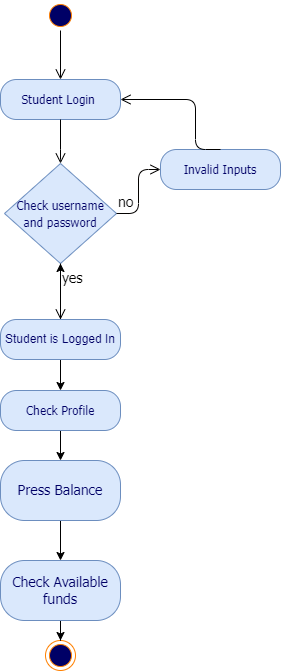

The diagram above was exported from draw.io. Its source (the exported page's mxGraphModel, read from the mxfile embedded in the PNG):
<mxGraphModel dx="462" dy="857" grid="1" gridSize="10" guides="1" tooltips="1" connect="1" arrows="1" fold="1" page="1" pageScale="1" pageWidth="1169" pageHeight="826" background="none" math="0" shadow="0">
  <root>
    <mxCell id="0" />
    <mxCell id="1" parent="0" />
    <mxCell id="W8SE5OYb65_YRrq9G2zv-41" value="" style="ellipse;html=1;shape=startState;fillColor=#000066;strokeColor=#FF8000;fontFamily=Tahoma;fontSize=14;fontColor=#FF8000;" parent="1" vertex="1">
      <mxGeometry x="235" y="40" width="30" height="30" as="geometry" />
    </mxCell>
    <mxCell id="W8SE5OYb65_YRrq9G2zv-42" value="" style="edgeStyle=orthogonalEdgeStyle;html=1;verticalAlign=bottom;endArrow=open;endSize=8;strokeColor=#000000;fontFamily=Tahoma;fontSize=14;fontColor=#FF8000;entryX=0.5;entryY=0;" parent="1" source="W8SE5OYb65_YRrq9G2zv-41" target="W8SE5OYb65_YRrq9G2zv-43" edge="1">
      <mxGeometry relative="1" as="geometry">
        <mxPoint x="250" y="140" as="targetPoint" />
        <Array as="points" />
      </mxGeometry>
    </mxCell>
    <mxCell id="W8SE5OYb65_YRrq9G2zv-43" value="&lt;font style=&quot;font-size: 12px&quot;&gt;Student Login&amp;nbsp;&lt;/font&gt;" style="rounded=1;whiteSpace=wrap;html=1;arcSize=40;fillColor=#dae8fc;strokeColor=#6c8ebf;fontFamily=Tahoma;fontSize=14;fontColor=#000066;" parent="1" vertex="1">
      <mxGeometry x="190" y="119" width="120" height="40" as="geometry" />
    </mxCell>
    <mxCell id="W8SE5OYb65_YRrq9G2zv-44" value="" style="edgeStyle=orthogonalEdgeStyle;html=1;verticalAlign=bottom;endArrow=open;endSize=8;strokeColor=#000000;fontFamily=Tahoma;fontSize=14;fontColor=#FF8000;entryX=0.5;entryY=0;" parent="1" source="W8SE5OYb65_YRrq9G2zv-43" target="W8SE5OYb65_YRrq9G2zv-45" edge="1">
      <mxGeometry relative="1" as="geometry">
        <mxPoint x="250" y="219" as="targetPoint" />
        <Array as="points">
          <mxPoint x="250" y="199" />
          <mxPoint x="250" y="199" />
        </Array>
      </mxGeometry>
    </mxCell>
    <mxCell id="W8SE5OYb65_YRrq9G2zv-45" value="&lt;span style=&quot;font-size: 12px;&quot;&gt;Check username and password&lt;/span&gt;" style="rhombus;whiteSpace=wrap;html=1;fillColor=#dae8fc;strokeColor=#6c8ebf;fontFamily=Tahoma;fontSize=14;fontColor=#000066;" parent="1" vertex="1">
      <mxGeometry x="194" y="203" width="112" height="100" as="geometry" />
    </mxCell>
    <mxCell id="W8SE5OYb65_YRrq9G2zv-46" value="&lt;font color=&quot;#000000&quot;&gt;no&lt;/font&gt;" style="edgeStyle=orthogonalEdgeStyle;html=1;align=left;verticalAlign=bottom;endArrow=open;endSize=8;strokeColor=#030100;fontFamily=Tahoma;fontSize=14;fontColor=#FF8000;entryX=0;entryY=0.5;" parent="1" source="W8SE5OYb65_YRrq9G2zv-45" target="W8SE5OYb65_YRrq9G2zv-48" edge="1">
      <mxGeometry x="-1" relative="1" as="geometry">
        <mxPoint x="380" y="239" as="targetPoint" />
        <Array as="points" />
      </mxGeometry>
    </mxCell>
    <mxCell id="W8SE5OYb65_YRrq9G2zv-47" value="&lt;font color=&quot;#000000&quot;&gt;yes&lt;/font&gt;" style="edgeStyle=orthogonalEdgeStyle;html=1;align=left;verticalAlign=top;endArrow=open;endSize=8;strokeColor=default;fontFamily=Tahoma;fontSize=14;fontColor=#FF8000;" parent="1" source="W8SE5OYb65_YRrq9G2zv-45" target="W8SE5OYb65_YRrq9G2zv-53" edge="1">
      <mxGeometry x="-1" relative="1" as="geometry">
        <mxPoint x="250" y="339" as="targetPoint" />
        <Array as="points" />
        <mxPoint as="offset" />
      </mxGeometry>
    </mxCell>
    <mxCell id="W8SE5OYb65_YRrq9G2zv-48" value="&lt;span style=&quot;font-size: 12px;&quot;&gt;Invalid Inputs&lt;/span&gt;" style="rounded=1;whiteSpace=wrap;html=1;arcSize=40;fillColor=#dae8fc;strokeColor=#6c8ebf;fontFamily=Tahoma;fontSize=14;fontColor=#000066;" parent="1" vertex="1">
      <mxGeometry x="350" y="189" width="120" height="40" as="geometry" />
    </mxCell>
    <mxCell id="W8SE5OYb65_YRrq9G2zv-49" value="" style="edgeStyle=orthogonalEdgeStyle;html=1;verticalAlign=bottom;endArrow=open;endSize=8;strokeColor=default;fontFamily=Tahoma;fontSize=14;fontColor=#FF8000;entryX=1;entryY=0.5;exitX=0.5;exitY=0;" parent="1" source="W8SE5OYb65_YRrq9G2zv-48" target="W8SE5OYb65_YRrq9G2zv-43" edge="1">
      <mxGeometry relative="1" as="geometry">
        <mxPoint x="440" y="319" as="targetPoint" />
        <Array as="points">
          <mxPoint x="385" y="139" />
        </Array>
      </mxGeometry>
    </mxCell>
    <mxCell id="W8SE5OYb65_YRrq9G2zv-52" value="" style="edgeStyle=orthogonalEdgeStyle;rounded=0;orthogonalLoop=1;jettySize=auto;html=1;strokeColor=#000000;" parent="1" source="W8SE5OYb65_YRrq9G2zv-53" target="W8SE5OYb65_YRrq9G2zv-45" edge="1">
      <mxGeometry relative="1" as="geometry" />
    </mxCell>
    <mxCell id="W8SE5OYb65_YRrq9G2zv-84" value="" style="edgeStyle=orthogonalEdgeStyle;rounded=0;orthogonalLoop=1;jettySize=auto;html=1;" parent="1" source="W8SE5OYb65_YRrq9G2zv-53" target="W8SE5OYb65_YRrq9G2zv-83" edge="1">
      <mxGeometry relative="1" as="geometry" />
    </mxCell>
    <mxCell id="W8SE5OYb65_YRrq9G2zv-53" value="Student is Logged In" style="rounded=1;whiteSpace=wrap;html=1;arcSize=40;fillColor=#dae8fc;strokeColor=#6c8ebf;fontColor=#000066;" parent="1" vertex="1">
      <mxGeometry x="190" y="359" width="120" height="40" as="geometry" />
    </mxCell>
    <mxCell id="W8SE5OYb65_YRrq9G2zv-54" value="" style="ellipse;html=1;shape=endState;fillColor=#000066;strokeColor=#FF8000;" parent="1" vertex="1">
      <mxGeometry x="235" y="680" width="30" height="30" as="geometry" />
    </mxCell>
    <mxCell id="Bhx8w6ZbLcBH8tdVa8lQ-3" value="" style="edgeStyle=orthogonalEdgeStyle;rounded=0;orthogonalLoop=1;jettySize=auto;html=1;" parent="1" source="W8SE5OYb65_YRrq9G2zv-83" target="Bhx8w6ZbLcBH8tdVa8lQ-1" edge="1">
      <mxGeometry relative="1" as="geometry" />
    </mxCell>
    <mxCell id="W8SE5OYb65_YRrq9G2zv-83" value="&lt;span style=&quot;font-size: 12px;&quot;&gt;Check Profile&lt;/span&gt;" style="rounded=1;whiteSpace=wrap;html=1;arcSize=40;fillColor=#dae8fc;strokeColor=#6c8ebf;fontFamily=Tahoma;fontSize=14;fontColor=#000066;" parent="1" vertex="1">
      <mxGeometry x="190" y="430" width="120" height="40" as="geometry" />
    </mxCell>
    <mxCell id="Bhx8w6ZbLcBH8tdVa8lQ-5" value="" style="edgeStyle=orthogonalEdgeStyle;rounded=0;orthogonalLoop=1;jettySize=auto;html=1;" parent="1" source="Bhx8w6ZbLcBH8tdVa8lQ-1" target="Bhx8w6ZbLcBH8tdVa8lQ-4" edge="1">
      <mxGeometry relative="1" as="geometry" />
    </mxCell>
    <mxCell id="Bhx8w6ZbLcBH8tdVa8lQ-1" value="Press Balance" style="whiteSpace=wrap;html=1;fontSize=14;fontFamily=Tahoma;fillColor=#dae8fc;strokeColor=#6c8ebf;fontColor=#000066;rounded=1;arcSize=40;" parent="1" vertex="1">
      <mxGeometry x="190" y="500" width="120" height="60" as="geometry" />
    </mxCell>
    <mxCell id="Bhx8w6ZbLcBH8tdVa8lQ-7" value="" style="edgeStyle=orthogonalEdgeStyle;rounded=0;orthogonalLoop=1;jettySize=auto;html=1;" parent="1" source="Bhx8w6ZbLcBH8tdVa8lQ-4" target="W8SE5OYb65_YRrq9G2zv-54" edge="1">
      <mxGeometry relative="1" as="geometry" />
    </mxCell>
    <mxCell id="Bhx8w6ZbLcBH8tdVa8lQ-4" value="Check Available funds" style="whiteSpace=wrap;html=1;fontSize=14;fontFamily=Tahoma;fillColor=#dae8fc;strokeColor=#6c8ebf;fontColor=#000066;rounded=1;arcSize=40;" parent="1" vertex="1">
      <mxGeometry x="190" y="600" width="120" height="60" as="geometry" />
    </mxCell>
  </root>
</mxGraphModel>